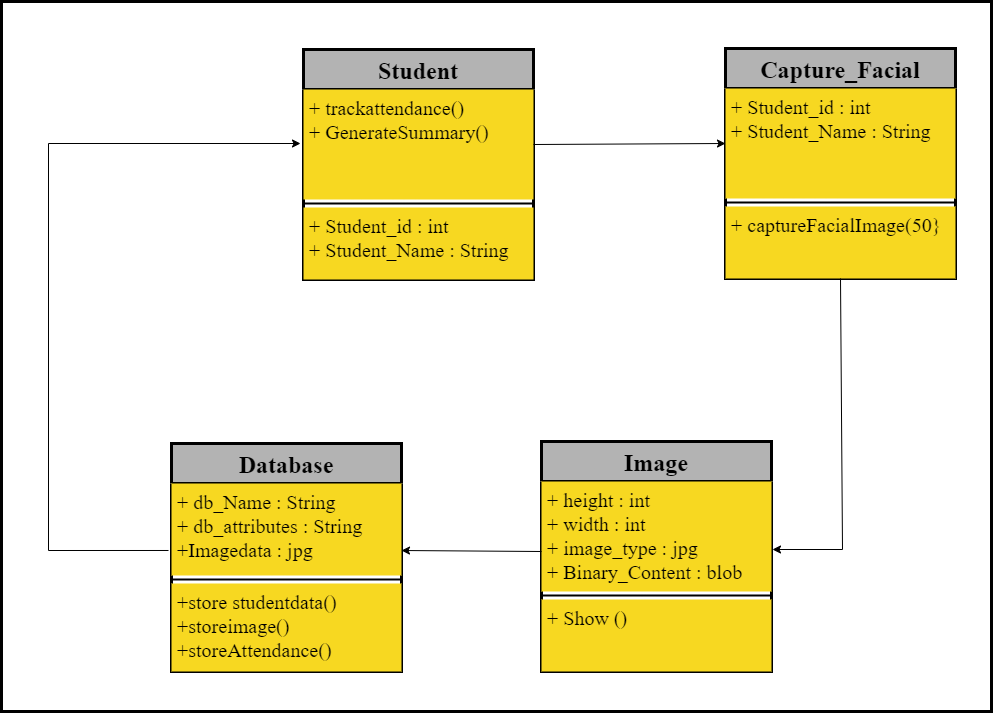

The diagram above was exported from draw.io. Its source (the exported page's mxGraphModel, read from the mxfile embedded in the PNG):
<mxGraphModel dx="3807" dy="2287" grid="1" gridSize="10" guides="1" tooltips="1" connect="1" arrows="1" fold="1" page="0" pageScale="1" pageWidth="827" pageHeight="1169" math="0" shadow="0">
  <root>
    <mxCell id="0" />
    <mxCell id="1" parent="0" />
    <mxCell id="PsBheyYiPPOn2m1fH3-i-5" value="Database" style="swimlane;fontStyle=1;align=center;verticalAlign=top;childLayout=stackLayout;horizontal=1;startSize=40;horizontalStack=0;resizeParent=1;resizeParentMax=0;resizeLast=0;collapsible=1;marginBottom=0;fontFamily=OLD GOUDY;fontSize=24;labelBackgroundColor=none;fillColor=#B3B3B3;strokeWidth=3;" vertex="1" parent="1">
      <mxGeometry x="-940" y="-18" width="230" height="228" as="geometry" />
    </mxCell>
    <mxCell id="PsBheyYiPPOn2m1fH3-i-6" value="+ db_Name : String&#10;+ db_attributes : String&#10;+Imagedata : jpg" style="text;strokeColor=none;fillColor=#F7D821;align=left;verticalAlign=top;spacingLeft=4;spacingRight=4;overflow=hidden;rotatable=0;points=[[0,0.5],[1,0.5]];portConstraint=eastwest;fontFamily=OLD GOUDY;fontStyle=0;fontSize=20;strokeWidth=4;" vertex="1" parent="PsBheyYiPPOn2m1fH3-i-5">
      <mxGeometry y="40" width="230" height="92" as="geometry" />
    </mxCell>
    <mxCell id="PsBheyYiPPOn2m1fH3-i-7" value="" style="line;strokeWidth=2;fillColor=none;align=left;verticalAlign=middle;spacingTop=-1;spacingLeft=3;spacingRight=3;rotatable=0;labelPosition=right;points=[];portConstraint=eastwest;strokeColor=inherit;fontFamily=OLD GOUDY;" vertex="1" parent="PsBheyYiPPOn2m1fH3-i-5">
      <mxGeometry y="132" width="230" height="8" as="geometry" />
    </mxCell>
    <mxCell id="PsBheyYiPPOn2m1fH3-i-8" value="+store studentdata()&#10;+storeimage()&#10;+storeAttendance()&#10;" style="text;strokeColor=none;fillColor=#F7D821;align=left;verticalAlign=top;spacingLeft=4;spacingRight=4;overflow=hidden;rotatable=0;points=[[0,0.5],[1,0.5]];portConstraint=eastwest;fontFamily=OLD GOUDY;fontSize=20;strokeWidth=4;" vertex="1" parent="PsBheyYiPPOn2m1fH3-i-5">
      <mxGeometry y="140" width="230" height="88" as="geometry" />
    </mxCell>
    <mxCell id="PsBheyYiPPOn2m1fH3-i-9" value="Image" style="swimlane;fontStyle=1;align=center;verticalAlign=top;childLayout=stackLayout;horizontal=1;startSize=40;horizontalStack=0;resizeParent=1;resizeParentMax=0;resizeLast=0;collapsible=1;marginBottom=0;fontFamily=OLD GOUDY;fontSize=24;labelBackgroundColor=none;fillColor=#B3B3B3;strokeWidth=3;" vertex="1" parent="1">
      <mxGeometry x="-570" y="-20" width="230" height="230" as="geometry" />
    </mxCell>
    <mxCell id="PsBheyYiPPOn2m1fH3-i-10" value="+ height : int&#10;+ width : int&#10;+ image_type : jpg&#10;+ Binary_Content : blob&#10;" style="text;strokeColor=none;fillColor=#F7D821;align=left;verticalAlign=top;spacingLeft=4;spacingRight=4;overflow=hidden;rotatable=0;points=[[0,0.5],[1,0.5]];portConstraint=eastwest;fontFamily=OLD GOUDY;fontStyle=0;fontSize=20;strokeWidth=4;" vertex="1" parent="PsBheyYiPPOn2m1fH3-i-9">
      <mxGeometry y="40" width="230" height="110" as="geometry" />
    </mxCell>
    <mxCell id="PsBheyYiPPOn2m1fH3-i-11" value="" style="line;strokeWidth=2;fillColor=none;align=left;verticalAlign=middle;spacingTop=-1;spacingLeft=3;spacingRight=3;rotatable=0;labelPosition=right;points=[];portConstraint=eastwest;strokeColor=inherit;fontFamily=OLD GOUDY;" vertex="1" parent="PsBheyYiPPOn2m1fH3-i-9">
      <mxGeometry y="150" width="230" height="8" as="geometry" />
    </mxCell>
    <mxCell id="PsBheyYiPPOn2m1fH3-i-12" value="+ Show ()" style="text;strokeColor=none;fillColor=#F7D821;align=left;verticalAlign=top;spacingLeft=4;spacingRight=4;overflow=hidden;rotatable=0;points=[[0,0.5],[1,0.5]];portConstraint=eastwest;fontFamily=OLD GOUDY;fontSize=20;strokeWidth=4;" vertex="1" parent="PsBheyYiPPOn2m1fH3-i-9">
      <mxGeometry y="158" width="230" height="72" as="geometry" />
    </mxCell>
    <mxCell id="PsBheyYiPPOn2m1fH3-i-13" value="Capture_Facial" style="swimlane;fontStyle=1;align=center;verticalAlign=top;childLayout=stackLayout;horizontal=1;startSize=40;horizontalStack=0;resizeParent=1;resizeParentMax=0;resizeLast=0;collapsible=1;marginBottom=0;fontFamily=OLD GOUDY;fontSize=24;labelBackgroundColor=none;fillColor=#B3B3B3;strokeWidth=3;" vertex="1" parent="1">
      <mxGeometry x="-386" y="-413" width="230" height="230" as="geometry" />
    </mxCell>
    <mxCell id="PsBheyYiPPOn2m1fH3-i-14" value="+ Student_id : int&#10;+ Student_Name : String" style="text;strokeColor=none;fillColor=#F7D821;align=left;verticalAlign=top;spacingLeft=4;spacingRight=4;overflow=hidden;rotatable=0;points=[[0,0.5],[1,0.5]];portConstraint=eastwest;fontFamily=OLD GOUDY;fontStyle=0;fontSize=20;strokeWidth=4;" vertex="1" parent="PsBheyYiPPOn2m1fH3-i-13">
      <mxGeometry y="40" width="230" height="110" as="geometry" />
    </mxCell>
    <mxCell id="PsBheyYiPPOn2m1fH3-i-15" value="" style="line;strokeWidth=2;fillColor=none;align=left;verticalAlign=middle;spacingTop=-1;spacingLeft=3;spacingRight=3;rotatable=0;labelPosition=right;points=[];portConstraint=eastwest;strokeColor=inherit;fontFamily=OLD GOUDY;" vertex="1" parent="PsBheyYiPPOn2m1fH3-i-13">
      <mxGeometry y="150" width="230" height="8" as="geometry" />
    </mxCell>
    <mxCell id="PsBheyYiPPOn2m1fH3-i-16" value="+ captureFacialImage(50}" style="text;strokeColor=none;fillColor=#F7D821;align=left;verticalAlign=top;spacingLeft=4;spacingRight=4;overflow=hidden;rotatable=0;points=[[0,0.5],[1,0.5]];portConstraint=eastwest;fontFamily=OLD GOUDY;fontSize=20;strokeWidth=4;" vertex="1" parent="PsBheyYiPPOn2m1fH3-i-13">
      <mxGeometry y="158" width="230" height="72" as="geometry" />
    </mxCell>
    <mxCell id="PsBheyYiPPOn2m1fH3-i-17" value="Student" style="swimlane;fontStyle=1;align=center;verticalAlign=top;childLayout=stackLayout;horizontal=1;startSize=40;horizontalStack=0;resizeParent=1;resizeParentMax=0;resizeLast=0;collapsible=1;marginBottom=0;fontFamily=OLD GOUDY;fontSize=24;labelBackgroundColor=none;fillColor=#B3B3B3;strokeWidth=3;" vertex="1" parent="1">
      <mxGeometry x="-808" y="-412" width="230" height="230" as="geometry" />
    </mxCell>
    <mxCell id="PsBheyYiPPOn2m1fH3-i-18" value="+ trackattendance()&#10;+ GenerateSummary()" style="text;strokeColor=none;fillColor=#F7D821;align=left;verticalAlign=top;spacingLeft=4;spacingRight=4;overflow=hidden;rotatable=0;points=[[0,0.5],[1,0.5]];portConstraint=eastwest;fontFamily=OLD GOUDY;fontStyle=0;fontSize=20;strokeWidth=4;" vertex="1" parent="PsBheyYiPPOn2m1fH3-i-17">
      <mxGeometry y="40" width="230" height="110" as="geometry" />
    </mxCell>
    <mxCell id="PsBheyYiPPOn2m1fH3-i-19" value="" style="line;strokeWidth=2;fillColor=none;align=left;verticalAlign=middle;spacingTop=-1;spacingLeft=3;spacingRight=3;rotatable=0;labelPosition=right;points=[];portConstraint=eastwest;strokeColor=inherit;fontFamily=OLD GOUDY;" vertex="1" parent="PsBheyYiPPOn2m1fH3-i-17">
      <mxGeometry y="150" width="230" height="8" as="geometry" />
    </mxCell>
    <mxCell id="PsBheyYiPPOn2m1fH3-i-20" value="+ Student_id : int&#10;+ Student_Name : String" style="text;strokeColor=none;fillColor=#F7D821;align=left;verticalAlign=top;spacingLeft=4;spacingRight=4;overflow=hidden;rotatable=0;points=[[0,0.5],[1,0.5]];portConstraint=eastwest;fontFamily=OLD GOUDY;fontSize=20;strokeWidth=4;" vertex="1" parent="PsBheyYiPPOn2m1fH3-i-17">
      <mxGeometry y="158" width="230" height="72" as="geometry" />
    </mxCell>
    <mxCell id="PsBheyYiPPOn2m1fH3-i-21" value="" style="endArrow=classic;html=1;rounded=0;fontFamily=OLD GOUDY;fontSize=20;exitX=1;exitY=0.5;exitDx=0;exitDy=0;entryX=0;entryY=0.5;entryDx=0;entryDy=0;" edge="1" parent="1">
      <mxGeometry width="50" height="50" relative="1" as="geometry">
        <mxPoint x="-578" y="-317" as="sourcePoint" />
        <mxPoint x="-386" y="-318" as="targetPoint" />
      </mxGeometry>
    </mxCell>
    <mxCell id="PsBheyYiPPOn2m1fH3-i-22" value="" style="edgeStyle=segmentEdgeStyle;endArrow=classic;html=1;rounded=0;fontFamily=OLD GOUDY;fontSize=20;exitX=0.5;exitY=1;exitDx=0;exitDy=0;" edge="1" parent="1">
      <mxGeometry width="50" height="50" relative="1" as="geometry">
        <mxPoint x="-271" y="-183" as="sourcePoint" />
        <mxPoint x="-339" y="88" as="targetPoint" />
        <Array as="points">
          <mxPoint x="-269" y="-183" />
          <mxPoint x="-269" y="88" />
        </Array>
      </mxGeometry>
    </mxCell>
    <mxCell id="PsBheyYiPPOn2m1fH3-i-23" value="" style="endArrow=classic;html=1;rounded=0;fontFamily=OLD GOUDY;fontSize=20;exitX=0;exitY=0.5;exitDx=0;exitDy=0;" edge="1" parent="1">
      <mxGeometry width="50" height="50" relative="1" as="geometry">
        <mxPoint x="-570" y="90" as="sourcePoint" />
        <mxPoint x="-710" y="89" as="targetPoint" />
      </mxGeometry>
    </mxCell>
    <mxCell id="PsBheyYiPPOn2m1fH3-i-24" value="" style="edgeStyle=segmentEdgeStyle;endArrow=classic;html=1;rounded=0;fontFamily=OLD GOUDY;fontSize=20;exitX=0;exitY=0.739;exitDx=0;exitDy=0;exitPerimeter=0;entryX=0;entryY=0.5;entryDx=0;entryDy=0;" edge="1" parent="1">
      <mxGeometry width="50" height="50" relative="1" as="geometry">
        <mxPoint x="-943" y="88.98800000000006" as="sourcePoint" />
        <mxPoint x="-811" y="-318" as="targetPoint" />
        <Array as="points">
          <mxPoint x="-1063" y="89" />
          <mxPoint x="-1063" y="-318" />
        </Array>
      </mxGeometry>
    </mxCell>
    <mxCell id="PsBheyYiPPOn2m1fH3-i-25" value="" style="rounded=0;whiteSpace=wrap;html=1;labelBackgroundColor=none;strokeWidth=3;fontFamily=OLD GOUDY;fontSize=20;fillColor=none;" vertex="1" parent="1">
      <mxGeometry x="-1110" y="-460" width="990" height="710" as="geometry" />
    </mxCell>
  </root>
</mxGraphModel>